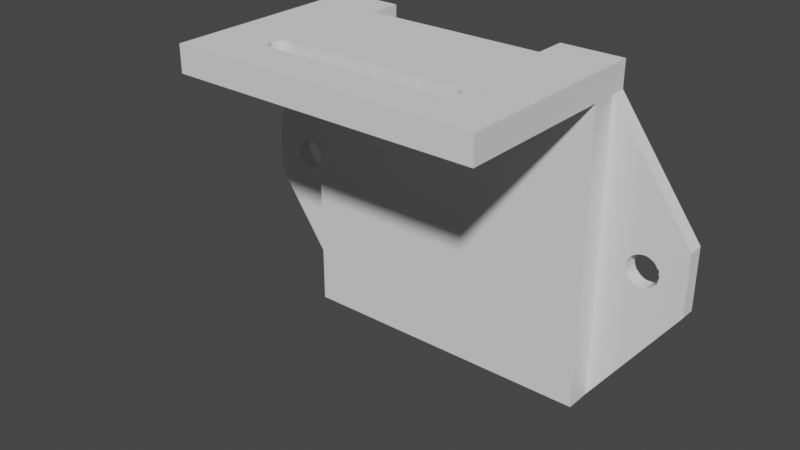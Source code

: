 # Source: raspi_camera_back.blend  (saved by Blender 3.2.14; exported with 4.5.12 LTS)
import bpy
from mathutils import Matrix  # noqa: F401  (used for matrix-valued properties, if any)

bpy.ops.wm.read_factory_settings(use_empty=True)
scene = bpy.context.scene
scene.name = 'Scene'

# ---- collections
col_collection = bpy.data.collections.new('Collection'); scene.collection.children.link(col_collection)

# ---- world
world_world = bpy.data.worlds.new('World'); scene.world = world_world
world_world.use_nodes = True; world_world.node_tree.nodes.clear()
_N = world_world.node_tree.nodes; _L = world_world.node_tree.links
n0 = _N.new('ShaderNodeOutputWorld'); n0.name = 'World Output'; n0.location = (300, 300)
n1 = _N.new('ShaderNodeBackground'); n1.name = 'Background'; n1.location = (10, 300)
n1.inputs[0].default_value = (0.05088, 0.05088, 0.05088, 1.0)
_L.new(n1.outputs[0], n0.inputs[0])
n0.is_active_output = True
world_world.color = (0.05088, 0.05088, 0.05088)
world_world.use_sun_shadow = False
world_world.sun_shadow_jitter_overblur = 0.0

# ---- meshes
me_picam_1_3_down_003 = bpy.data.meshes.new('Picam_1_3_down.003')
me_picam_1_3_down_003.from_pydata([(156.7, 87.07, 9.927), (180.3, 113.3, 11.41), (162.3, 113.3, 11.41), (162.3, 95.56, 11.42), (160.8, 95.56, 11.42), (160.8, 89.06, 11.42), (162.8, 87.07, 11.42), (162.8, 89.06, 11.42), (180.3, 95.56, 11.42), (181.8, 89.06, 11.42), (181.8, 95.56, 11.42), (179.8, 89.06, 11.42), (179.8, 87.07, 11.42), (162.8, 87.07, 8.412), (162.8, 89.06, 8.412), (179.8, 87.07, 7.421), (179.8, 87.07, 8.412), (179.8, 89.06, 8.412), (181.8, 89.06, 8.412), (156.7, 115.0, 9.917), (160.8, 89.06, 8.412), (162.8, 87.07, 7.421), (180.3, 96.56, 9.862), (162.3, 96.56, 9.862), (180.3, 96.31, 9.828), (162.3, 96.06, 9.728), (180.3, 96.06, 9.728), (162.3, 96.31, 9.828), (180.3, 95.86, 9.569), (162.3, 95.7, 9.362), (180.3, 95.7, 9.362), (162.3, 95.86, 9.569), (180.3, 95.6, 9.121), (162.3, 95.56, 8.862), (180.3, 95.56, 8.862), (162.3, 95.6, 9.121), (160.8, 95.56, 8.412), (181.8, 95.56, 8.412), (162.3, 113.3, 9.861), (180.3, 113.3, 9.861), (156.7, 115.0, 7.411), (156.7, 115.0, 11.41), (185.7, 115.0, 11.41), (185.7, 115.0, 7.411), (185.7, 87.07, 11.42), (185.7, 87.07, 7.421), (156.7, 87.07, 11.42), (156.7, 87.07, 7.421), (162.8, 84.57, 11.43), (156.7, 84.57, 11.43), (162.8, 84.57, 8.412), (179.8, 84.57, 7.422), (179.8, 84.57, 8.412), (162.8, 84.57, 7.422), (179.8, 84.57, 11.43), (185.7, 84.57, 11.43), (185.7, 84.57, 7.422), (156.7, 84.57, 7.422), (179.8, 87.06, -8.047), (162.8, 87.06, -8.047), (185.7, 87.06, -8.047), (156.7, 87.06, -8.047), (179.8, 84.56, -8.046), (162.8, 84.56, -8.046), (185.7, 84.56, -8.046), (156.7, 84.56, -8.046), (178.1, 87.06, -4.082), (178.1, 87.06, -2.082), (164.5, 87.06, -4.082), (164.5, 87.06, -2.082), (162.1, 84.57, -3.459), (162.0, 84.57, -3.079), (162.3, 84.57, -2.379), (162.3, 84.57, -3.78), (162.1, 84.57, -2.7), (162.6, 84.57, -3.994), (163.0, 84.57, -4.082), (164.5, 84.57, -4.082), (163.0, 84.57, -2.08), (164.5, 84.57, -2.08), (162.6, 84.57, -2.164), (162.0, 87.06, -3.08), (162.3, 87.06, -3.779), (162.1, 87.06, -3.459), (162.1, 87.06, -2.701), (162.3, 87.06, -2.381), (162.6, 87.06, -3.993), (163.0, 87.06, -4.082), (163.0, 87.06, -2.082), (162.6, 87.06, -2.166), (178.2, 84.57, -4.082), (178.2, 84.57, -2.08), (179.7, 87.06, -4.082), (180.0, 87.06, -3.95), (179.7, 87.06, -2.082), (180.0, 87.06, -2.146), (180.3, 87.06, -2.363), (180.6, 87.06, -3.048), (180.6, 87.06, -3.416), (180.6, 87.06, -2.679), (180.3, 87.06, -3.732), (179.7, 84.57, -4.082), (180.1, 84.57, -3.95), (180.1, 84.57, -2.143), (179.7, 84.57, -2.08), (180.6, 84.57, -3.047), (180.6, 84.57, -2.677), (180.4, 84.57, -3.732), (180.6, 84.57, -3.416), (180.4, 84.57, -2.361), (149.0, 98.13, 9.923), (149.0, 104.0, 9.921), (149.0, 98.13, 11.4), (152.9, 99.68, 9.922), (152.6, 99.71, 9.922), (153.2, 99.71, 9.922), (152.9, 99.68, 11.4), (152.6, 99.71, 11.4), (153.2, 99.71, 11.4), (153.5, 99.8, 11.4), (153.8, 99.94, 11.4), (153.5, 99.8, 9.922), (153.8, 99.94, 9.922), (154.0, 100.1, 9.922), (154.2, 100.4, 9.922), (154.0, 100.1, 11.4), (154.2, 100.4, 11.4), (154.3, 100.6, 11.4), (154.4, 100.9, 11.4), (154.3, 100.6, 9.922), (154.4, 100.9, 9.922), (154.4, 101.2, 9.922), (154.4, 101.5, 9.922), (154.4, 101.2, 11.4), (154.4, 101.5, 11.4), (154.3, 101.8, 11.4), (154.2, 102.0, 11.4), (154.3, 101.8, 9.922), (154.2, 102.0, 9.921), (154.0, 102.2, 9.921), (153.8, 102.4, 9.921), (154.0, 102.2, 11.4), (153.8, 102.4, 11.4), (153.5, 102.6, 11.4), (153.2, 102.7, 11.4), (153.5, 102.6, 9.921), (153.2, 102.7, 9.921), (152.9, 102.7, 9.921), (152.6, 102.7, 9.921), (152.9, 102.7, 11.4), (152.6, 102.7, 11.4), (149.0, 104.0, 11.4), (152.3, 102.6, 11.4), (152.1, 102.4, 11.4), (152.3, 102.6, 9.921), (152.1, 102.4, 9.921), (151.9, 102.2, 9.921), (151.7, 102.0, 9.921), (151.9, 102.2, 11.4), (151.7, 102.0, 11.4), (151.5, 101.8, 11.4), (151.5, 101.5, 11.4), (151.5, 101.8, 9.922), (151.5, 101.5, 9.922), (151.4, 101.2, 9.922), (151.5, 100.9, 9.922), (151.4, 101.2, 11.4), (151.5, 100.9, 11.4), (151.5, 100.6, 11.4), (151.7, 100.4, 11.4), (151.5, 100.6, 9.922), (151.7, 100.4, 9.922), (151.9, 100.1, 9.922), (152.1, 99.94, 9.922), (151.9, 100.1, 11.4), (152.1, 99.94, 11.4), (152.3, 99.8, 11.4), (152.3, 99.8, 9.922), (193.7, 98.13, 9.923), (193.7, 98.13, 11.4), (193.7, 104.0, 9.921), (189.8, 99.68, 9.922), (190.1, 99.71, 9.922), (189.5, 99.71, 9.922), (189.8, 99.68, 11.4), (190.1, 99.71, 11.4), (189.5, 99.71, 11.4), (189.2, 99.8, 11.4), (188.9, 99.94, 11.4), (189.2, 99.8, 9.922), (188.9, 99.94, 9.922), (188.7, 100.1, 9.922), (188.5, 100.4, 9.922), (188.7, 100.1, 11.4), (188.5, 100.4, 11.4), (188.4, 100.6, 11.4), (188.3, 100.9, 11.4), (188.4, 100.6, 9.922), (188.3, 100.9, 9.922), (188.3, 101.2, 9.922), (188.3, 101.5, 9.922), (188.3, 101.2, 11.4), (188.3, 101.5, 11.4), (188.4, 101.8, 11.4), (188.5, 102.0, 11.4), (188.4, 101.8, 9.922), (188.5, 102.0, 9.921), (188.7, 102.2, 9.921), (188.9, 102.4, 9.921), (188.7, 102.2, 11.4), (188.9, 102.4, 11.4), (189.2, 102.6, 11.4), (189.5, 102.7, 11.4), (189.2, 102.6, 9.921), (189.5, 102.7, 9.921), (189.8, 102.7, 9.921), (190.1, 102.7, 9.921), (189.8, 102.7, 11.4), (190.1, 102.7, 11.4), (193.7, 104.0, 11.4), (190.3, 102.6, 11.4), (190.6, 102.4, 11.4), (190.3, 102.6, 9.921), (190.6, 102.4, 9.921), (190.8, 102.2, 9.921), (191.0, 102.0, 9.921), (190.8, 102.2, 11.4), (191.0, 102.0, 11.4), (191.2, 101.8, 11.4), (191.2, 101.5, 11.4), (191.2, 101.8, 9.922), (191.2, 101.5, 9.922), (191.3, 101.2, 9.922), (191.2, 100.9, 9.922), (191.3, 101.2, 11.4), (191.2, 100.9, 11.4), (191.2, 100.6, 11.4), (191.0, 100.4, 11.4), (191.2, 100.6, 9.922), (191.0, 100.4, 9.922), (190.8, 100.1, 9.922), (190.6, 99.94, 9.922), (190.8, 100.1, 11.4), (190.6, 99.94, 11.4), (190.3, 99.8, 11.4), (190.3, 99.8, 9.922), (185.7, 115.0, 9.917), (185.7, 87.07, 9.927)], [], [(40, 47, 0, 19), (1, 42, 41, 2), (46, 6, 7, 5, 4, 3, 2, 41), (1, 8, 10, 9, 11, 12, 44, 42), (7, 6, 13, 14), (178, 181, 247), (16, 12, 11, 17), (9, 18, 17, 11), (14, 20, 5, 7), (181, 247, 246, 215, 214, 213, 208, 207, 206, 205, 200, 199, 198, 197, 192, 191, 190, 189, 183), (22, 23, 24), (25, 26, 27), (26, 25, 28), (29, 30, 31), (30, 29, 32), (33, 34, 35), (34, 32, 35), (35, 32, 29), (30, 28, 31), (31, 28, 25), (26, 24, 27), (27, 24, 23), (4, 36, 33, 3), (34, 33, 36, 37), (10, 8, 34, 37), (19, 0, 113, 115, 121, 122, 123, 124, 129, 130, 131, 132, 137, 138, 139, 140, 145, 146, 147), (17, 14, 13, 16), (36, 20, 14, 17, 18, 37), (20, 36, 4, 5), (10, 37, 18, 9), (38, 23, 22, 39), (38, 39, 1, 2), (33, 35, 3), (35, 29, 3), (29, 31, 3), (31, 25, 3), (25, 27, 3), (27, 23, 3), (2, 3, 23, 38), (22, 8, 1, 39), (22, 24, 8), (24, 26, 8), (26, 28, 8), (28, 30, 8), (34, 8, 32), (8, 30, 32), (43, 40, 41, 42), (110, 113, 0), (116, 112, 46), (43, 45, 47, 40), (46, 47, 57, 49), (58, 59, 68, 66), (21, 15, 67, 69), (12, 16, 52, 54), (53, 50, 48, 49, 57), (51, 52, 50, 53), (55, 54, 52, 51, 56), (6, 46, 49, 48), (44, 12, 54, 55), (16, 13, 50, 52), (78, 79, 53, 57, 65, 63, 77, 76, 75, 73, 70, 71, 74, 72, 80), (13, 6, 48, 50), (68, 59, 61, 47, 21, 69, 88, 89, 85, 84, 81, 83, 82, 86, 87), (45, 44, 55, 56), (59, 58, 62, 63), (61, 59, 63, 65), (58, 60, 64, 62), (57, 47, 61, 65), (91, 51, 53, 79), (77, 63, 62, 90), (67, 15, 45, 60, 58, 66, 92, 93, 100, 98, 97, 99, 96, 95, 94), (45, 56, 64, 60), (101, 90, 62, 64, 56, 51, 91, 104, 103, 109, 106, 105, 108, 107, 102), (82, 73, 75, 86), (106, 99, 97, 105), (94, 95, 103, 104), (70, 73, 82, 83), (105, 97, 98, 108), (95, 96, 109, 103), (71, 70, 83, 81), (108, 98, 100, 107), (109, 96, 99, 106), (74, 71, 81, 84), (107, 100, 93, 102), (72, 74, 84, 85), (102, 93, 92, 101), (80, 72, 85, 89), (101, 92, 66, 68, 87, 76, 77, 90), (78, 80, 89, 88), (86, 75, 76, 87), (79, 78, 88, 69, 67, 94, 104, 91), (41, 149, 144, 143, 142, 141, 136, 135, 134, 133, 128, 127, 126, 125, 120, 119, 118, 116, 46), (149, 41, 151), (45, 43, 246, 247), (111, 147, 148, 154, 155, 156, 157, 162, 163, 164, 165, 170, 171, 172, 173, 177, 114, 113, 110), (112, 151, 111, 110), (113, 114, 117, 116), (115, 113, 116, 118), (159, 158, 153, 152, 150, 149, 151, 112, 116, 117, 176, 175, 174, 169, 168, 167, 166, 161, 160), (121, 115, 118, 119), (122, 121, 119, 120), (123, 122, 120, 125), (124, 123, 125, 126), (129, 124, 126, 127), (130, 129, 127, 128), (131, 130, 128, 133), (132, 131, 133, 134), (137, 132, 134, 135), (138, 137, 135, 136), (139, 138, 136, 141), (140, 139, 141, 142), (145, 140, 142, 143), (146, 145, 143, 144), (147, 146, 144, 149), (148, 147, 149, 150), (154, 148, 150, 152), (155, 154, 152, 153), (156, 155, 153, 158), (157, 156, 158, 159), (162, 157, 159, 160), (163, 162, 160, 161), (164, 163, 161, 166), (165, 164, 166, 167), (170, 165, 167, 168), (171, 170, 168, 169), (172, 171, 169, 174), (173, 172, 174, 175), (177, 173, 175, 176), (114, 177, 176, 117), (180, 219, 179, 178), (241, 245, 182, 181, 178, 180, 215, 216, 222, 223, 224, 225, 230, 231, 232, 233, 238, 239, 240), (181, 184, 185, 182), (183, 186, 184, 181), (227, 228, 229, 234, 235, 236, 237, 242, 243, 244, 185, 184, 179, 219, 217, 218, 220, 221, 226), (189, 187, 186, 183), (190, 188, 187, 189), (191, 193, 188, 190), (192, 194, 193, 191), (197, 195, 194, 192), (198, 196, 195, 197), (199, 201, 196, 198), (200, 202, 201, 199), (205, 203, 202, 200), (206, 204, 203, 205), (207, 209, 204, 206), (208, 210, 209, 207), (213, 211, 210, 208), (214, 212, 211, 213), (215, 217, 212, 214), (216, 218, 217, 215), (222, 220, 218, 216), (223, 221, 220, 222), (224, 226, 221, 223), (225, 227, 226, 224), (230, 228, 227, 225), (231, 229, 228, 230), (232, 234, 229, 231), (233, 235, 234, 232), (238, 236, 235, 233), (239, 237, 236, 238), (240, 242, 237, 239), (241, 243, 242, 240), (245, 244, 243, 241), (182, 185, 244, 245), (246, 42, 219, 180), (178, 179, 44, 247), (180, 246, 215), (111, 19, 147), (46, 112, 110, 0), (111, 151, 41, 19), (217, 42, 44, 184, 186, 187, 188, 193, 194, 195, 196, 201, 202, 203, 204, 209, 210, 211, 212), (184, 44, 179), (217, 219, 42)])
_uv = me_picam_1_3_down_003.uv_layers.new(name='UVMap')
_uv.uv.foreach_set('vector', [0.0, 0.0, 0.0, 0.0, 0.0, 0.0, 0.0, 0.0, 0.0, 0.0, 0.0, 0.0, 0.0, 0.0, 0.0, 0.0, 0.0, 0.0, 0.0, 0.0, 0.0, 0.0, 0.0, 0.0, 0.0, 0.0, 0.0, 0.0, 0.0, 0.0, 0.0, 0.0, 0.0, 0.0, 0.0, 0.0, 0.0, 0.0, 0.0, 0.0, 0.0, 0.0, 0.0, 0.0, 0.0, 0.0, 0.0, 0.0, 0.0, 0.0, 0.0, 0.0, 0.0, 0.0, 0.0, 0.0, 0.0, 0.0, 0.0, 0.0, 0.0, 0.0, 0.0, 0.0, 0.0, 0.0, 0.0, 0.0, 0.0, 0.0, 0.0, 0.0, 0.0, 0.0, 0.0, 0.0, 0.0, 0.0, 0.0, 0.0, 0.0, 0.0, 0.0, 0.0, 0.0, 0.0, 0.0, 0.0, 0.0, 0.0, 0.0, 0.0, 0.0, 0.0, 0.0, 0.0, 0.0, 0.0, 0.0, 0.0, 0.0, 0.0, 0.0, 0.0, 0.0, 0.0, 0.0, 0.0, 0.0, 0.0, 0.0, 0.0, 0.0, 0.0, 0.0, 0.0, 0.0, 0.0, 0.0, 0.0, 0.0, 0.0, 0.0, 0.0, 0.0, 0.0, 0.0, 0.0, 0.0, 0.0, 0.0, 0.0, 0.0, 0.0, 0.0, 0.0, 0.0, 0.0, 0.0, 0.0, 0.0, 0.0, 0.0, 0.0, 0.0, 0.0, 0.0, 0.0, 0.0, 0.0, 0.0, 0.0, 0.0, 0.0, 0.0, 0.0, 0.0, 0.0, 0.0, 0.0, 0.0, 0.0, 0.0, 0.0, 0.0, 0.0, 0.0, 0.0, 0.0, 0.0, 0.0, 0.0, 0.0, 0.0, 0.0, 0.0, 0.0, 0.0, 0.0, 0.0, 0.0, 0.0, 0.0, 0.0, 0.0, 0.0, 0.0, 0.0, 0.0, 0.0, 0.0, 0.0, 0.0, 0.0, 0.0, 0.0, 0.0, 0.0, 0.0, 0.0, 0.0, 0.0, 0.0, 0.0, 0.0, 0.0, 0.0, 0.0, 0.0, 0.0, 0.0, 0.0, 0.0, 0.0, 0.0, 0.0, 0.0, 0.0, 0.0, 0.0, 0.0, 0.0, 0.0, 0.0, 0.0, 0.0, 0.0, 0.0, 0.0, 0.0, 0.0, 0.0, 0.0, 0.0, 0.0, 0.0, 0.0, 0.0, 0.0, 0.0, 0.0, 0.0, 0.0, 0.0, 0.0, 0.0, 0.0, 0.0, 0.0, 0.0, 0.0, 0.0, 0.0, 0.0, 0.0, 0.0, 0.0, 0.0, 0.0, 0.0, 0.0, 0.0, 0.0, 0.0, 0.0, 0.0, 0.0, 0.0, 0.0, 0.0, 0.0, 0.0, 0.0, 0.0, 0.0, 0.0, 0.0, 0.0, 0.0, 0.0, 0.0, 0.0, 0.0, 0.0, 0.0, 0.0, 0.0, 0.0, 0.0, 0.0, 0.0, 0.0, 0.0, 0.0, 0.0, 0.0, 0.0, 0.0, 0.0, 0.0, 0.0, 0.0, 0.0, 0.0, 0.0, 0.0, 0.0, 0.0, 0.0, 0.0, 0.0, 0.0, 0.0, 0.0, 0.0, 0.0, 0.0, 0.0, 0.0, 0.0, 0.0, 0.0, 0.0, 0.0, 0.0, 0.0, 0.0, 0.0, 0.0, 0.0, 0.0, 0.0, 0.0, 0.0, 0.0, 0.0, 0.0, 0.0, 0.0, 0.0, 0.0, 0.0, 0.0, 0.0, 0.0, 0.0, 0.0, 0.0, 0.0, 0.0, 0.0, 0.0, 0.0, 0.0, 0.0, 0.0, 0.0, 0.0, 0.0, 0.0, 0.0, 0.0, 0.0, 0.0, 0.0, 0.0, 0.0, 0.0, 0.0, 0.0, 0.0, 0.0, 0.0, 0.0, 0.0, 0.0, 0.0, 0.0, 0.0, 0.0, 0.0, 0.0, 0.0, 0.0, 0.0, 0.0, 0.0, 0.0, 0.0, 0.0, 0.0, 0.0, 0.0, 0.0, 0.0, 0.0, 0.0, 0.0, 0.0, 0.0, 0.0, 0.0, 0.0, 0.0, 0.0, 0.0, 0.0, 0.0, 0.0, 0.0, 0.0, 0.0, 0.0, 0.0, 0.0, 0.0, 0.0, 0.0, 0.0, 0.0, 0.0, 0.0, 0.0, 0.0, 0.0, 0.0, 0.0, 0.0, 0.0, 0.0, 0.0, 0.0, 0.0, 0.0, 0.0, 0.0, 0.0, 0.0, 0.0, 0.0, 0.0, 0.0, 0.0, 0.0, 0.0, 0.0, 0.0, 0.0, 0.0, 0.0, 0.0, 0.0, 0.0, 0.0, 0.0, 0.0, 0.0, 0.0, 0.0, 0.0, 0.0, 0.0, 0.0, 0.0, 0.0, 0.0, 0.0, 0.0, 0.0, 0.0, 0.0, 0.0, 0.0, 0.0, 0.0, 0.0, 0.0, 0.0, 0.0, 0.0, 0.0, 0.0, 0.0, 0.0, 0.0, 0.0, 0.0, 0.0, 0.0, 0.0, 0.0, 0.0, 0.0, 0.0, 0.0, 0.0, 0.0, 0.0, 0.0, 0.0, 0.0, 0.0, 0.0, 0.0, 0.0, 0.0, 0.0, 0.0, 0.0, 0.0, 0.0, 0.0, 0.0, 0.0, 0.0, 0.0, 0.0, 0.0, 0.0, 0.0, 0.0, 0.0, 0.0, 0.0, 0.0, 0.0, 0.0, 0.0, 0.0, 0.0, 0.0, 0.0, 0.0, 0.0, 0.0, 0.0, 0.0, 0.0, 0.0, 0.0, 0.0, 0.0, 0.0, 0.0, 0.0, 0.0, 0.0, 0.0, 0.0, 0.0, 0.0, 0.0, 0.0, 0.0, 0.0, 0.0, 0.0, 0.0, 0.0, 0.0, 0.0, 0.0, 0.0, 0.0, 0.0, 0.0, 0.0, 0.0, 0.0, 0.0, 0.0, 0.0, 0.0, 0.0, 0.0, 0.0, 0.0, 0.0, 0.0, 0.0, 0.0, 0.0, 0.0, 0.0, 0.0, 0.0, 0.0, 0.0, 0.0, 0.0, 0.0, 0.0, 0.0, 0.0, 0.0, 0.0, 0.0, 0.0, 0.0, 0.0, 0.0, 0.0, 0.0, 0.0, 0.0, 0.0, 0.0, 0.0, 0.0, 0.0, 0.0, 0.0, 0.0, 0.0, 0.0, 0.0, 0.0, 0.0, 0.0, 0.0, 0.0, 0.0, 0.0, 0.0, 0.0, 0.0, 0.0, 0.0, 0.0, 0.0, 0.0, 0.0, 0.0, 0.0, 0.0, 0.0, 0.0, 0.0, 0.0, 0.0, 0.0, 0.0, 0.0, 0.0, 0.0, 0.0, 0.0, 0.0, 0.0, 0.0, 0.0, 0.0, 0.0, 0.0, 0.0, 0.0, 0.0, 0.0, 0.0, 0.0, 0.0, 0.0, 0.0, 0.0, 0.0, 0.0, 0.0, 0.0, 0.0, 0.0, 0.0, 0.0, 0.0, 0.0, 0.0, 0.0, 0.0, 0.0, 0.0, 0.0, 0.0, 0.0, 0.0, 0.0, 0.0, 0.0, 0.0, 0.0, 0.0, 0.0, 0.0, 0.0, 0.0, 0.0, 0.0, 0.0, 0.0, 0.0, 0.0, 0.0, 0.0, 0.0, 0.0, 0.0, 0.0, 0.0, 0.0, 0.0, 0.0, 0.0, 0.0, 0.0, 0.0, 0.0, 0.0, 0.0, 0.0, 0.0, 0.0, 0.0, 0.0, 0.0, 0.0, 0.0, 0.0, 0.0, 0.0, 0.0, 0.0, 0.0, 0.0, 0.0, 0.0, 0.0, 0.0, 0.0, 0.0, 0.0, 0.0, 0.0, 0.0, 0.0, 0.0, 0.0, 0.0, 0.0, 0.0, 0.0, 0.0, 0.0, 0.0, 0.0, 0.0, 0.0, 0.0, 0.0, 0.0, 0.0, 0.0, 0.0, 0.0, 0.0, 0.0, 0.0, 0.0, 0.0, 0.0, 0.0, 0.0, 0.0, 0.0, 0.0, 0.0, 0.0, 0.0, 0.0, 0.0, 0.0, 0.0, 0.0, 0.0, 0.0, 0.0, 0.0, 0.0, 0.0, 0.0, 0.0, 0.0, 0.0, 0.0, 0.0, 0.0, 0.0, 0.0, 0.0, 0.0, 0.0, 0.0, 0.0, 0.0, 0.0, 0.0, 0.0, 0.0, 0.0, 0.0, 0.0, 0.0, 0.0, 0.0, 0.0, 0.0, 0.0, 0.0, 0.0, 0.0, 0.0, 0.0, 0.0, 0.0, 0.0, 0.0, 0.0, 0.0, 0.0, 0.0, 0.0, 0.0, 0.0, 0.0, 0.0, 0.0, 0.0, 0.0, 0.0, 0.0, 0.0, 0.0, 0.0, 0.0, 0.0, 0.0, 0.0, 0.0, 0.0, 0.0, 0.0, 0.0, 0.0, 0.0, 0.0, 0.0, 0.0, 0.0, 0.0, 0.0, 0.0, 0.0, 0.0, 0.0, 0.0, 0.0, 0.0, 0.0, 0.0, 0.0, 0.0, 0.0, 0.0, 0.0, 0.0, 0.0, 0.0, 0.0, 0.0, 0.0, 0.0, 0.0, 0.0, 0.0, 0.0, 0.0, 0.0, 0.0, 0.0, 0.0, 0.0, 0.0, 0.0, 0.0, 0.0, 0.0, 0.0, 0.0, 0.0, 0.0, 0.0, 0.0, 0.0, 0.0, 0.0, 0.0, 0.0, 0.0, 0.0, 0.0, 0.0, 0.0, 0.0, 0.0, 0.0, 0.0, 0.0, 0.0, 0.0, 0.0, 0.0, 0.0, 0.0, 0.0, 0.0, 0.0, 0.0, 0.0, 0.0, 0.0, 0.0, 0.0, 0.0, 0.0, 0.0, 0.0, 0.0, 0.0, 0.0, 0.0, 0.0, 0.0, 0.0, 0.0, 0.0, 0.0, 0.0, 0.0, 0.0, 0.0, 0.0, 0.0, 0.0, 0.0, 0.0, 0.0, 0.0, 0.0, 0.0, 0.0, 0.0, 0.0, 0.0, 0.0, 0.0, 0.0, 0.0, 0.0, 0.0, 0.0, 0.0, 0.0, 0.0, 0.0, 0.0, 0.0, 0.0, 0.0, 0.0, 0.0, 0.0, 0.0, 0.0, 0.0, 0.0, 0.0, 0.0, 0.0, 0.0, 0.0, 0.0, 0.0, 0.0, 0.0, 0.0, 0.0, 0.0, 0.0, 0.0, 0.0, 0.0, 0.0, 0.0, 0.0, 0.0, 0.0, 0.0, 0.0, 0.0, 0.0, 0.0, 0.0, 0.0, 0.0, 0.0, 0.0, 0.0, 0.0, 0.0, 0.0, 0.0, 0.0, 0.0, 0.0, 0.0, 0.0, 0.0, 0.0, 0.0, 0.0, 0.0, 0.0, 0.0, 0.0, 0.0, 0.0, 0.0, 0.0, 0.0, 0.0, 0.0, 0.0, 0.0, 0.0, 0.0, 0.0, 0.0, 0.0, 0.0, 0.0, 0.0, 0.0, 0.0, 0.0, 0.0, 0.0, 0.0, 0.0, 0.0, 0.0, 0.0, 0.0, 0.0, 0.0, 0.0, 0.0, 0.0, 0.0, 0.0, 0.0, 0.0, 0.0, 0.0, 0.0, 0.0, 0.0, 0.0, 0.0, 0.0, 0.0, 0.0, 0.0, 0.0, 0.0, 0.0, 0.0, 0.0, 0.0, 0.0, 0.0, 0.0, 0.0, 0.0, 0.0, 0.0, 0.0, 0.0, 0.0, 0.0, 0.0, 0.0, 0.0, 0.0, 0.0, 0.0, 0.0, 0.0, 0.0, 0.0, 0.0, 0.0, 0.0, 0.0, 0.0, 0.0, 0.0, 0.0, 0.0, 0.0, 0.0, 0.0, 0.0, 0.0, 0.0, 0.0, 0.0, 0.0, 0.0, 0.0, 0.0, 0.0, 0.0, 0.0, 0.0, 0.0, 0.0, 0.0, 0.0, 0.0, 0.0, 0.0, 0.0, 0.0, 0.0, 0.0, 0.0, 0.0, 0.0, 0.0, 0.0, 0.0, 0.0, 0.0, 0.0, 0.0, 0.0, 0.0, 0.0, 0.0, 0.0, 0.0, 0.0, 0.0, 0.0, 0.0, 0.0, 0.0, 0.0, 0.0, 0.0, 0.0, 0.0, 0.0, 0.0, 0.0, 0.0, 0.0, 0.0, 0.0, 0.0, 0.0, 0.0, 0.0, 0.0, 0.0, 0.0, 0.0, 0.0, 0.0, 0.0, 0.0, 0.0, 0.0, 0.0, 0.0, 0.0, 0.0, 0.0, 0.0, 0.0, 0.0, 0.0, 0.0, 0.0, 0.0, 0.0, 0.0, 0.0, 0.0, 0.0, 0.0, 0.0, 0.0, 0.0, 0.0, 0.0, 0.0, 0.0, 0.0, 0.0, 0.0, 0.0, 0.0, 0.0, 0.0, 0.0, 0.0, 0.0, 0.0, 0.0, 0.0, 0.0, 0.0, 0.0, 0.0, 0.0, 0.0, 0.0, 0.0, 0.0, 0.0, 0.0, 0.0, 0.0, 0.0, 0.0, 0.0, 0.0, 0.0, 0.0, 0.0, 0.0, 0.0, 0.0, 0.0, 0.0, 0.0, 0.0, 0.0, 0.0, 0.0, 0.0, 0.0, 0.0, 0.0, 0.0, 0.0, 0.0, 0.0, 0.0, 0.0, 0.0, 0.0, 0.0, 0.0, 0.0, 0.0, 0.0, 0.0, 0.0, 0.0, 0.0, 0.0, 0.0, 0.0, 0.0, 0.0, 0.0, 0.0, 0.0, 0.0, 0.0, 0.0, 0.0, 0.0, 0.0, 0.0, 0.0, 0.0, 0.0, 0.0, 0.0, 0.0, 0.0, 0.0, 0.0, 0.0, 0.0, 0.0, 0.0, 0.0, 0.0, 0.0, 0.0, 0.0, 0.0, 0.0, 0.0, 0.0, 0.0, 0.0, 0.0, 0.0, 0.0, 0.0, 0.0, 0.0, 0.0, 0.0, 0.0, 0.0, 0.0, 0.0, 0.0, 0.0, 0.0, 0.0, 0.0, 0.0, 0.0, 0.0, 0.0, 0.0, 0.0, 0.0, 0.0, 0.0, 0.0, 0.0, 0.0, 0.0, 0.0, 0.0, 0.0, 0.0, 0.0, 0.0, 0.0, 0.0, 0.0, 0.0, 0.0, 0.0, 0.0, 0.0, 0.0, 0.0, 0.0, 0.0, 0.0, 0.0, 0.0, 0.0, 0.0, 0.0, 0.0, 0.0, 0.0, 0.0, 0.0, 0.0, 0.0, 0.0, 0.0, 0.0, 0.0, 0.0, 0.0, 0.0, 0.0, 0.0, 0.0, 0.0, 0.0, 0.0, 0.0, 0.0, 0.0, 0.0, 0.0, 0.0, 0.0, 0.0, 0.0, 0.0, 0.0, 0.0, 0.0, 0.0, 0.0, 0.0, 0.0, 0.0, 0.0, 0.0, 0.0, 0.0, 0.0, 0.0, 0.0, 0.0, 0.0, 0.0, 0.0, 0.0, 0.0, 0.0, 0.0, 0.0, 0.0, 0.0, 0.0, 0.0, 0.0, 0.0, 0.0, 0.0, 0.0, 0.0, 0.0, 0.0, 0.0, 0.0, 0.0, 0.0, 0.0, 0.0, 0.0, 0.0, 0.0, 0.0, 0.0, 0.0, 0.0, 0.0, 0.0, 0.0, 0.0, 0.0, 0.0, 0.0, 0.0, 0.0, 0.0, 0.0, 0.0, 0.0, 0.0, 0.0, 0.0, 0.0, 0.0, 0.0, 0.0, 0.0, 0.0, 0.0, 0.0, 0.0, 0.0, 0.0, 0.0, 0.0, 0.0, 0.0, 0.0, 0.0, 0.0, 0.0, 0.0, 0.0, 0.0, 0.0, 0.0, 0.0, 0.0, 0.0, 0.0, 0.0, 0.0, 0.0, 0.0, 0.0, 0.0, 0.0, 0.0, 0.0, 0.0, 0.0, 0.0, 0.0, 0.0, 0.0, 0.0, 0.0, 0.0, 0.0, 0.0, 0.0, 0.0, 0.0, 0.0, 0.0, 0.0, 0.0, 0.0, 0.0, 0.0, 0.0, 0.0, 0.0, 0.0, 0.0, 0.0, 0.0, 0.0, 0.0, 0.0, 0.0, 0.0, 0.0, 0.0, 0.0, 0.0, 0.0, 0.0, 0.0, 0.0, 0.0, 0.0, 0.0, 0.0, 0.0, 0.0, 0.0, 0.0, 0.0, 0.0, 0.0, 0.0, 0.0, 0.0, 0.0, 0.0, 0.0, 0.0, 0.0, 0.0, 0.0, 0.0, 0.0, 0.0, 0.0, 0.0, 0.0, 0.0, 0.0, 0.0, 0.0, 0.0, 0.0, 0.0, 0.0, 0.0, 0.0, 0.0, 0.0, 0.0, 0.0, 0.0, 0.0, 0.0, 0.0, 0.0, 0.0, 0.0, 0.0, 0.0, 0.0, 0.0, 0.0, 0.0, 0.0, 0.0, 0.0, 0.0, 0.0, 0.0, 0.0, 0.0, 0.0, 0.0, 0.0, 0.0, 0.0, 0.0, 0.0, 0.0, 0.0, 0.0, 0.0, 0.0, 0.0, 0.0, 0.0, 0.0, 0.0, 0.0, 0.0, 0.0, 0.0, 0.0, 0.0, 0.0, 0.0, 0.0, 0.0, 0.0, 0.0, 0.0, 0.0, 0.0, 0.0, 0.0, 0.0, 0.0, 0.0, 0.0, 0.0, 0.0, 0.0, 0.0, 0.0, 0.0, 0.0, 0.0, 0.0, 0.0, 0.0, 0.0, 0.0, 0.0, 0.0, 0.0, 0.0, 0.0, 0.0, 0.0, 0.0, 0.0, 0.0, 0.0, 0.0, 0.0, 0.0, 0.0, 0.0, 0.0, 0.0, 0.0, 0.0, 0.0, 0.0, 0.0, 0.0, 0.0, 0.0, 0.0, 0.0, 0.0, 0.0])
me_picam_1_3_down_003.update()

# ---- objects
ob_raspi_camera_back_case = bpy.data.objects.new('raspi_camera_back_case', me_picam_1_3_down_003)

# ---- transforms, parenting, visibility, modifiers, constraints
ob_raspi_camera_back_case.location = (-171.4, -7.536, 115.2)
ob_raspi_camera_back_case.rotation_euler = (-1.57, -0.0, 0.0)

# ---- collection membership
col_collection.objects.link(ob_raspi_camera_back_case)

# ---- scene / render settings (as saved in the file)
scene.frame_start = 1; scene.frame_end = 250; scene.frame_set(0)
scene.render.engine = 'BLENDER_EEVEE_NEXT'
scene.cycles.sampling_pattern = 'TABULATED_SOBOL'
scene.cycles.use_light_tree = False
scene.view_settings.view_transform = 'Filmic'
scene.unit_settings.scale_length = 0.01
bpy.context.view_layer.update()

# ---- added for rendering (the .blend has no active camera and no usable light): camera, sun
cam_auto = bpy.data.cameras.new('AutoCamera')
cam_auto.lens = 50.0
cam_auto.sensor_width = 36.0
cam_auto.clip_end = 1000.0
ob_auto_camera = bpy.data.objects.new('AutoCamera', cam_auto)
scene.collection.objects.link(ob_auto_camera)
ob_auto_camera.location = (53.122, -69.5847, 57.9726)
ob_auto_camera.rotation_euler = (1.09748, -7.21219e-08, 0.694738)
scene.camera = ob_auto_camera
light_auto_sun = bpy.data.lights.new('AutoSun', 'SUN')
light_auto_sun.energy = 3.0
light_auto_sun.angle = 0.0523599
ob_auto_sun = bpy.data.objects.new('AutoSun', light_auto_sun)
scene.collection.objects.link(ob_auto_sun)
ob_auto_sun.rotation_euler = (0.872665, 0.174533, 0.523599)
bpy.context.view_layer.update()
